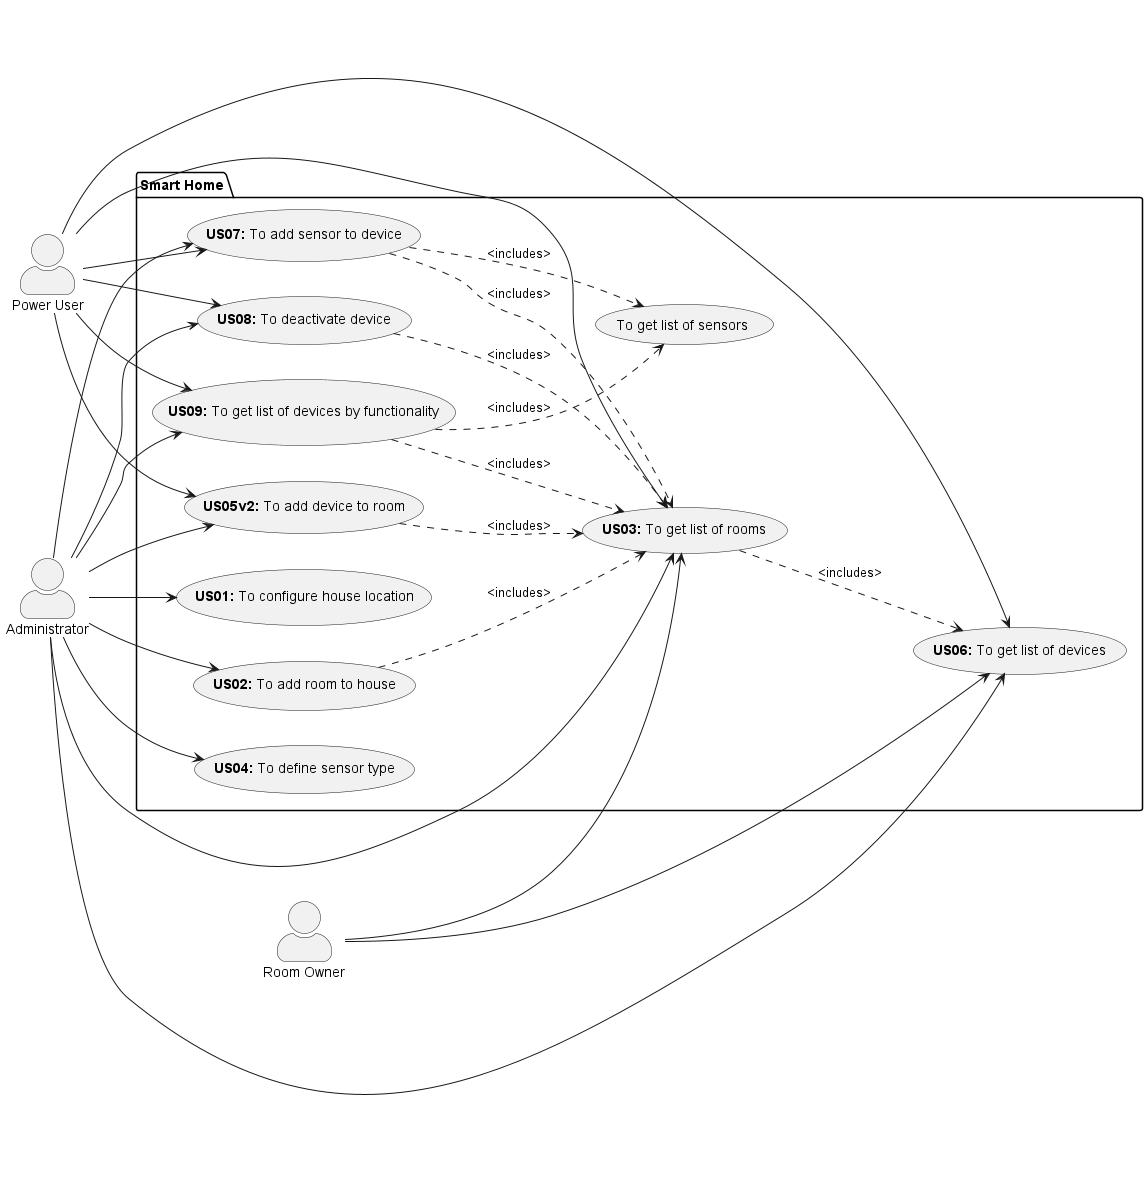

The diagram above was rendered by PlantUML. Its source (embedded in the PNG):
@startuml

skinparam actorStyle awesome
left to right direction

actor "Administrator" as A
actor "Power User" as PU
actor "Room Owner" as RO

package "Smart Home" {
  usecase "<b>US01:</b> To configure house location" as UC1
  usecase "<b>US02:</b> To add room to house" as UC2
  usecase "<b>US03:</b> To get list of rooms" as UC3
  usecase "<b>US04:</b> To define sensor type" as UC4
  usecase "<b>US05v2:</b> To add device to room" as UC5v2
  usecase "<b>US06:</b> To get list of devices" as UC6
  usecase "<b>US07:</b> To add sensor to device" as UC7
  usecase "<b>US08:</b> To deactivate device" as UC8
  usecase "<b>US09:</b> To get list of devices by functionality" as UC9
  usecase "To get list of sensors" as LS

  UC2 ..> UC3 : <includes>
  UC3 ..> UC6: <includes>
  UC5v2 ..> UC3: <includes>
  UC7 ..> UC3: <includes>
  UC7 ..> LS: <includes>
  UC8 ..> UC3: <includes>
  UC9 ..> UC3: <includes>
  UC9 ..> LS: <includes>
}

A --> UC1
A --> UC2
A --> UC3
A --> UC4
A --> UC5v2
A --> UC6
A --> UC7
A --> UC8
A --> UC9

PU --> UC3
PU --> UC5v2
PU --> UC6
PU --> UC7
PU --> UC8
PU --> UC9

RO --> UC3
RO --> UC6

@enduml